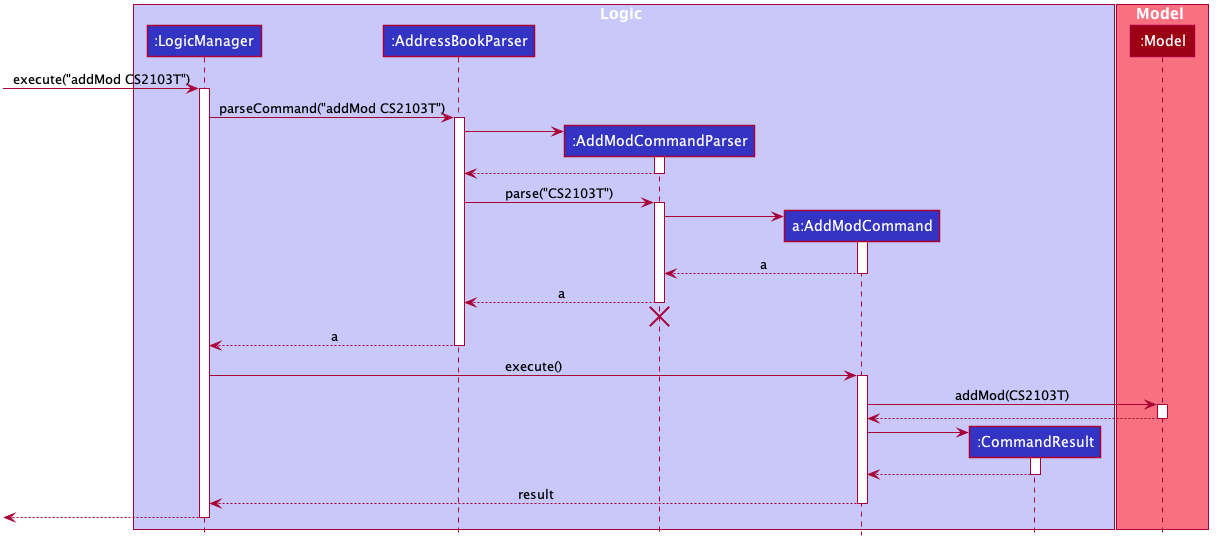

The diagram above was rendered by PlantUML. Its source (embedded in the PNG):
@startuml








skinparam BackgroundColor #FFFFFFF

skinparam Shadowing false

skinparam Class {
    FontColor #FFFFFF
    BorderThickness 1
    BorderColor #FFFFFF
    StereotypeFontColor #FFFFFF
    FontName Arial
}

skinparam Actor {
    BorderColor #000000
    Color #000000
    FontName Arial
}

skinparam Sequence {
    MessageAlign center
    BoxFontSize 15
    BoxPadding 0
    BoxFontColor #FFFFFF
    FontName Arial
}

skinparam Participant {
    FontColor #FFFFFFF
    Padding 20
}

skinparam MinClassWidth 50
skinparam ParticipantPadding 10
skinparam Shadowing false
skinparam DefaultTextAlignment center
skinparam packageStyle Rectangle

hide footbox
hide members
hide circle

box Logic #C8C8FA
participant ":LogicManager" as LogicManager #3333C4
participant ":AddressBookParser" as AddressBookParser #3333C4
participant ":AddModCommandParser" as AddModCommandParser #3333C4
participant "a:AddModCommand" as AddModCommand #3333C4
participant ":CommandResult" as CommandResult #3333C4
end box

box Model #F97181
participant ":Model" as Model #9D0012
end box

[-> LogicManager : execute("addMod CS2103T")
activate LogicManager

LogicManager -> AddressBookParser : parseCommand("addMod CS2103T")
activate AddressBookParser

create AddModCommandParser
AddressBookParser -> AddModCommandParser
activate AddModCommandParser

AddModCommandParser --> AddressBookParser
deactivate AddModCommandParser

AddressBookParser -> AddModCommandParser : parse("CS2103T")
activate AddModCommandParser

create AddModCommand
AddModCommandParser -> AddModCommand
activate AddModCommand

AddModCommand --> AddModCommandParser : a
deactivate AddModCommand

AddModCommandParser --> AddressBookParser : a
deactivate AddModCommandParser
AddModCommandParser -[hidden]-> AddressBookParser
destroy AddModCommandParser

AddressBookParser --> LogicManager : a
deactivate AddressBookParser

LogicManager -> AddModCommand : execute()
activate AddModCommand

AddModCommand -> Model : addMod(CS2103T)
activate Model

Model --> AddModCommand
deactivate Model

create CommandResult
AddModCommand -> CommandResult
activate CommandResult

CommandResult --> AddModCommand
deactivate CommandResult

AddModCommand --> LogicManager : result
deactivate AddModCommand

[<--LogicManager
deactivate LogicManager
@enduml